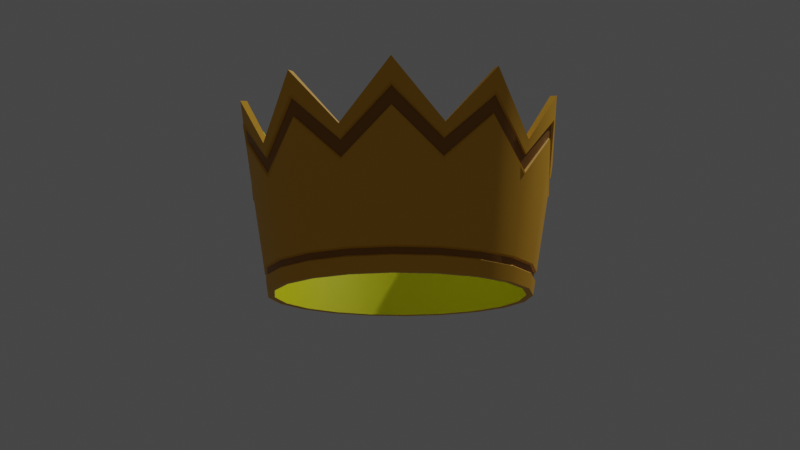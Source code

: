 # Source: fall-guys-crown.blend  (saved by Blender 2.83.20; exported with 4.5.12 LTS)
import bpy
from mathutils import Matrix  # noqa: F401  (used for matrix-valued properties, if any)

bpy.ops.wm.read_factory_settings(use_empty=True)
scene = bpy.context.scene
scene.name = 'Scene'

# ---- collections
col_collection = bpy.data.collections.new('Collection'); scene.collection.children.link(col_collection)

# ---- materials (node trees are filled in below, after node groups)
mat_material_001 = bpy.data.materials.new('Material.001')
mat_material_001.use_transparent_shadow = False
mat_material_002 = bpy.data.materials.new('Material.002')
mat_material_002.use_transparent_shadow = False
mat_material_003 = bpy.data.materials.new('Material.003')
mat_material_003.use_transparent_shadow = False

# ---- node groups
ng_auto_smooth = bpy.data.node_groups.new('Auto Smooth', 'GeometryNodeTree')
_s = ng_auto_smooth.interface.new_socket(name='Geometry', in_out='OUTPUT', socket_type='NodeSocketGeometry')
_s = ng_auto_smooth.interface.new_socket(name='Geometry', in_out='INPUT', socket_type='NodeSocketGeometry')
_s = ng_auto_smooth.interface.new_socket(name='Angle', in_out='INPUT', socket_type='NodeSocketFloat')
_s.subtype = 'ANGLE'
_s.min_value = 0.0
_s.max_value = 3.142
ng_auto_smooth.is_modifier = True
_N = ng_auto_smooth.nodes; _L = ng_auto_smooth.links
n0 = _N.new('NodeGroupOutput'); n0.name = 'Group Output'; n0.location = (480, -100)
n1 = _N.new('NodeGroupInput'); n1.name = 'Group Input'; n1.location = (-420, -300)
n2 = _N.new('NodeGroupInput'); n2.name = 'Group Input.001'; n2.location = (-60, -100)
n3 = _N.new('GeometryNodeSetShadeSmooth'); n3.name = 'Set Shade Smooth'; n3.location = (120, -100)
n3.domain = 'EDGE'
n4 = _N.new('GeometryNodeSetShadeSmooth'); n4.name = 'Set Shade Smooth.001'; n4.location = (300, -100)
n5 = _N.new('GeometryNodeInputMeshEdgeAngle'); n5.name = 'Edge Angle'; n5.location = (-420, -220)
n6 = _N.new('GeometryNodeInputEdgeSmooth'); n6.name = 'Is Edge Smooth'; n6.location = (-60, -160)
n7 = _N.new('GeometryNodeInputShadeSmooth'); n7.name = 'Is Face Smooth'; n7.location = (-240, -340)
n8 = _N.new('FunctionNodeBooleanMath'); n8.name = 'Boolean Math'; n8.location = (-60, -220)
n9 = _N.new('FunctionNodeCompare'); n9.name = 'Compare'; n9.location = (-240, -180)
n9.operation = 'LESS_EQUAL'
_L.new(n5.outputs[0], n9.inputs[0])
_L.new(n4.outputs[0], n0.inputs[0])
_L.new(n1.outputs[1], n9.inputs[1])
_L.new(n9.outputs[0], n8.inputs[0])
_L.new(n7.outputs[0], n8.inputs[1])
_L.new(n2.outputs[0], n3.inputs[0])
_L.new(n6.outputs[0], n3.inputs[1])
_L.new(n3.outputs[0], n4.inputs[0])
_L.new(n8.outputs[0], n3.inputs[2])
n0.is_active_output = True

# ---- material node trees
mat_material_001.use_nodes = True; mat_material_001.node_tree.nodes.clear()
_N = mat_material_001.node_tree.nodes; _L = mat_material_001.node_tree.links
n0 = _N.new('ShaderNodeBsdfPrincipled'); n0.name = 'Principled BSDF'; n0.location = (10, 300)
n0.distribution = 'GGX'
n0.subsurface_method = 'BURLEY'
n0.inputs[0].default_value = (0.8, 0.4018, 0.01173, 1.0)
n0.inputs[3].default_value = 1.45
n0.inputs[27].default_value = (0.0, 0.0, 0.0, 1.0)
n0.inputs[28].default_value = 1.0
n1 = _N.new('ShaderNodeOutputMaterial'); n1.name = 'Material Output'; n1.location = (300, 300)
_L.new(n0.outputs[0], n1.inputs[0])
n1.is_active_output = True
mat_material_002.use_nodes = True; mat_material_002.node_tree.nodes.clear()
_N = mat_material_002.node_tree.nodes; _L = mat_material_002.node_tree.links
n0 = _N.new('ShaderNodeBsdfPrincipled'); n0.name = 'Principled BSDF'; n0.location = (10, 300)
n0.distribution = 'GGX'
n0.subsurface_method = 'BURLEY'
n0.inputs[0].default_value = (0.3343, 0.1348, 0.004782, 1.0)
n0.inputs[3].default_value = 1.45
n0.inputs[27].default_value = (0.0, 0.0, 0.0, 1.0)
n0.inputs[28].default_value = 1.0
n1 = _N.new('ShaderNodeOutputMaterial'); n1.name = 'Material Output'; n1.location = (300, 300)
_L.new(n0.outputs[0], n1.inputs[0])
n1.is_active_output = True
mat_material_003.use_nodes = True; mat_material_003.node_tree.nodes.clear()
_N = mat_material_003.node_tree.nodes; _L = mat_material_003.node_tree.links
n0 = _N.new('ShaderNodeBsdfPrincipled'); n0.name = 'Principled BSDF'; n0.location = (10, 300)
n0.distribution = 'GGX'
n0.subsurface_method = 'BURLEY'
n0.inputs[0].default_value = (0.7798, 0.7874, 0.0, 1.0)
n0.inputs[3].default_value = 1.45
n0.inputs[27].default_value = (0.0, 0.0, 0.0, 1.0)
n0.inputs[28].default_value = 1.0
n1 = _N.new('ShaderNodeOutputMaterial'); n1.name = 'Material Output'; n1.location = (300, 300)
_L.new(n0.outputs[0], n1.inputs[0])
n1.is_active_output = True

# ---- world
world_world = bpy.data.worlds.new('World'); scene.world = world_world
world_world.use_nodes = True; world_world.node_tree.nodes.clear()
_N = world_world.node_tree.nodes; _L = world_world.node_tree.links
n0 = _N.new('ShaderNodeOutputWorld'); n0.name = 'World Output'; n0.location = (300, 300)
n1 = _N.new('ShaderNodeBackground'); n1.name = 'Background'; n1.location = (10, 300)
n1.inputs[0].default_value = (0.05088, 0.05088, 0.05088, 1.0)
_L.new(n1.outputs[0], n0.inputs[0])
n0.is_active_output = True
world_world.color = (0.05088, 0.05088, 0.05088)
world_world.use_sun_shadow = False
world_world.sun_shadow_jitter_overblur = 0.0

# ---- cameras
cam_camera = bpy.data.cameras.new('Camera')
cam_camera.clip_end = 100.0
cam_camera.ortho_scale = 7.314

# ---- lights
light_light = bpy.data.lights.new('Light', 'POINT')
light_light.transmission_factor = 0.0
light_light.energy = 1000.0
light_light.shadow_soft_size = 0.1
light_light.shadow_maximum_resolution = 0.006
light_light.use_absolute_resolution = True

# ---- meshes
me_cylinder = bpy.data.meshes.new('Cylinder')
me_cylinder.from_pydata([(0.0, 1.0, -1.0), (-8.448e-09, 1.25, 1.591), (0.309, 0.9511, -1.0), (0.363, 1.117, 0.8131), (0.5878, 0.809, -1.0), (0.7346, 1.011, 1.591), (0.809, 0.5878, -1.0), (0.9504, 0.6905, 0.8131), (0.9511, 0.309, -1.0), (1.189, 0.3862, 1.591), (1.0, -4.371e-08, -1.0), (1.175, -1.016e-07, 0.8131), (0.9511, -0.309, -1.0), (1.189, -0.3862, 1.591), (0.809, -0.5878, -1.0), (0.9504, -0.6905, 0.8131), (0.5878, -0.809, -1.0), (0.7346, -1.011, 1.591), (0.309, -0.9511, -1.0), (0.363, -1.117, 0.8131), (-3.258e-07, -1.0, -1.0), (-4.157e-07, -1.25, 1.591), (-0.309, -0.9511, -1.0), (-0.363, -1.117, 0.8131), (-0.5878, -0.809, -1.0), (-0.7346, -1.011, 1.591), (-0.809, -0.5878, -1.0), (-0.9504, -0.6905, 0.8131), (-0.9511, -0.309, -1.0), (-1.189, -0.3862, 1.591), (-1.0, 9.656e-07, -1.0), (-1.175, 1.084e-06, 0.8131), (-0.9511, 0.309, -1.0), (-1.189, 0.3862, 1.591), (-0.809, 0.5878, -1.0), (-0.9504, 0.6905, 0.8131), (-0.5878, 0.809, -1.0), (-0.7346, 1.011, 1.591), (-0.309, 0.9511, -1.0), (-0.363, 1.117, 0.8131), (0.0, 0.9502, -0.9952), (-8.448e-09, 1.2, 1.596), (0.2936, 0.9037, -0.9952), (0.3476, 1.07, 0.8179), (0.5585, 0.7688, -0.9952), (0.7053, 0.9708, 1.596), (0.7688, 0.5585, -0.9952), (0.9101, 0.6612, 0.8179), (0.9037, 0.2936, -0.9952), (1.141, 0.3708, 1.596), (0.9502, -4.371e-08, -0.9952), (1.125, -1.016e-07, 0.8179), (0.9037, -0.2936, -0.9952), (1.141, -0.3708, 1.596), (0.7688, -0.5585, -0.9952), (0.9101, -0.6612, 0.8179), (0.5585, -0.7688, -0.9952), (0.7053, -0.9708, 1.596), (0.2936, -0.9037, -0.9952), (0.3476, -1.07, 0.8179), (-3.258e-07, -0.9502, -0.9952), (-4.157e-07, -1.2, 1.596), (-0.2936, -0.9037, -0.9952), (-0.3476, -1.07, 0.8179), (-0.5585, -0.7688, -0.9952), (-0.7053, -0.9708, 1.596), (-0.7688, -0.5585, -0.9952), (-0.9101, -0.6612, 0.8179), (-0.9037, -0.2936, -0.9952), (-1.141, -0.3708, 1.596), (-0.9502, 9.656e-07, -0.9952), (-1.125, 1.084e-06, 0.8179), (-0.9037, 0.2936, -0.9952), (-1.141, 0.3708, 1.596), (-0.7688, 0.5585, -0.9952), (-0.9101, 0.6612, 0.8179), (-0.5585, 0.7688, -0.9952), (-0.7053, 0.9708, 1.596), (-0.2936, 0.9037, -0.9952), (-0.3476, 1.07, 0.8179), (1.539e-06, 1.031, -0.6785), (1.13e-06, 1.018, -0.8157), (0.3145, 0.968, -0.8157), (0.319, 0.9818, -0.6645), (0.5982, 0.8234, -0.8157), (0.6068, 0.8352, -0.6645), (0.8234, 0.5982, -0.8157), (0.8352, 0.6068, -0.6645), (0.968, 0.3145, -0.8157), (0.9818, 0.319, -0.6645), (1.018, -8.813e-07, -0.8157), (1.032, -1.17e-06, -0.6645), (0.968, -0.3145, -0.8157), (0.9818, -0.319, -0.6645), (0.8234, -0.5982, -0.8157), (0.8352, -0.6068, -0.6645), (0.5982, -0.8234, -0.8157), (0.6068, -0.8352, -0.6645), (0.3145, -0.968, -0.8157), (0.319, -0.9818, -0.6645), (-1.142e-06, -1.018, -0.8157), (-1.442e-06, -1.032, -0.6645), (-0.3145, -0.968, -0.8157), (-0.319, -0.9818, -0.6645), (-0.5982, -0.8234, -0.8157), (-0.6068, -0.8352, -0.6645), (-0.8234, -0.5982, -0.8157), (-0.8352, -0.6068, -0.6645), (-0.968, -0.3145, -0.8157), (-0.9818, -0.319, -0.6645), (-1.018, 1.589e-06, -0.8157), (-1.032, 1.808e-06, -0.6645), (-0.968, 0.3145, -0.8157), (-0.9818, 0.319, -0.6645), (-0.8234, 0.5982, -0.8157), (-0.8352, 0.6068, -0.6645), (-0.5982, 0.8234, -0.8157), (-0.6068, 0.8352, -0.6645), (-0.3145, 0.968, -0.8157), (-0.319, 0.9818, -0.6645), (2.326e-07, 1.225, 1.253), (4.158e-07, 1.19, 0.9738), (0.3495, 1.076, 0.3581), (0.3581, 1.102, 0.6494), (0.6996, 0.9629, 0.9738), (0.717, 0.9868, 1.28), (0.9149, 0.6647, 0.3581), (0.9376, 0.6812, 0.6494), (1.132, 0.3678, 0.9738), (1.16, 0.3769, 1.28), (1.131, -4.306e-07, 0.3581), (1.159, -2.2e-07, 0.6494), (1.132, -0.3678, 0.9738), (1.16, -0.3769, 1.28), (0.9149, -0.6647, 0.3581), (0.9376, -0.6812, 0.6494), (0.6996, -0.9629, 0.9738), (0.717, -0.9868, 1.28), (0.3495, -1.076, 0.3581), (0.3581, -1.102, 0.6494), (-6.968e-07, -1.19, 0.9738), (-5.573e-07, -1.22, 1.28), (-0.3495, -1.076, 0.3581), (-0.3581, -1.102, 0.6494), (-0.6996, -0.9629, 0.9738), (-0.717, -0.9868, 1.28), (-0.9149, -0.6647, 0.3581), (-0.9376, -0.6812, 0.6494), (-1.132, -0.3678, 0.9738), (-1.16, -0.3769, 1.28), (-1.131, 1.307e-06, 0.3581), (-1.159, 1.164e-06, 0.6494), (-1.132, 0.3678, 0.9738), (-1.16, 0.3769, 1.28), (-0.9149, 0.6647, 0.3581), (-0.9376, 0.6812, 0.6494), (-0.6996, 0.9629, 0.9738), (-0.717, 0.9868, 1.28), (-0.3495, 1.076, 0.3581), (-0.3581, 1.102, 0.6494), (-0.3186, 0.9806, -0.6785), (1.541e-06, 1.032, -0.6645), (1.131e-06, 1.019, -0.8016), (-0.3149, 0.9692, -0.8016), (-0.606, 0.8341, -0.6785), (-0.599, 0.8245, -0.8016), (-0.8341, 0.606, -0.6785), (-0.8245, 0.599, -0.8016), (-0.9806, 0.3186, -0.6785), (-0.9692, 0.3149, -0.8016), (-1.031, 1.806e-06, -0.6785), (-1.019, 1.591e-06, -0.8016), (-0.9806, -0.3186, -0.6785), (-0.9692, -0.3149, -0.8016), (-0.8341, -0.606, -0.6785), (-0.8245, -0.599, -0.8016), (-0.606, -0.8341, -0.6785), (-0.599, -0.8245, -0.8016), (-0.3186, -0.9806, -0.6785), (-0.3149, -0.9692, -0.8016), (-1.44e-06, -1.031, -0.6785), (-1.143e-06, -1.019, -0.8016), (0.3186, -0.9806, -0.6785), (0.3149, -0.9692, -0.8016), (0.606, -0.8341, -0.6785), (0.599, -0.8245, -0.8016), (0.8341, -0.606, -0.6785), (0.8245, -0.599, -0.8016), (0.9806, -0.3186, -0.6785), (0.9692, -0.3149, -0.8016), (1.031, -1.169e-06, -0.6785), (1.019, -8.822e-07, -0.8016), (0.9806, 0.3186, -0.6785), (0.9692, 0.3149, -0.8016), (0.8341, 0.606, -0.6785), (0.8245, 0.599, -0.8016), (0.606, 0.8341, -0.6785), (0.599, 0.8245, -0.8016), (0.3186, 0.9806, -0.6785), (0.3149, 0.9692, -0.8016), (-0.3554, 1.094, 0.6246), (2.053e-07, 1.22, 1.28), (3.916e-07, 1.186, 1.001), (-0.3522, 1.084, 0.3829), (-0.7197, 0.9906, 1.253), (-0.6968, 0.9591, 1.001), (-0.9304, 0.676, 0.6246), (-0.9222, 0.67, 0.3829), (-1.165, 0.3784, 1.253), (-1.127, 0.3663, 1.001), (-1.15, 1.156e-06, 0.6246), (-1.14, 1.314e-06, 0.3829), (-1.165, -0.3784, 1.253), (-1.127, -0.3663, 1.001), (-0.9304, -0.676, 0.6246), (-0.9222, -0.67, 0.3829), (-0.7197, -0.9906, 1.253), (-0.6968, -0.9591, 1.001), (-0.3554, -1.094, 0.6246), (-0.3522, -1.084, 0.3829), (-5.557e-07, -1.225, 1.253), (-6.968e-07, -1.186, 1.001), (0.3554, -1.094, 0.6246), (0.3522, -1.084, 0.3829), (0.7197, -0.9906, 1.253), (0.6968, -0.9591, 1.001), (0.9304, -0.676, 0.6246), (0.9222, -0.67, 0.3829), (1.165, -0.3784, 1.253), (1.127, -0.3663, 1.001), (1.15, -2.141e-07, 0.6246), (1.14, -4.35e-07, 0.3829), (1.165, 0.3784, 1.253), (1.127, 0.3663, 1.001), (0.9304, 0.676, 0.6246), (0.9222, 0.67, 0.3829), (0.7197, 0.9906, 1.253), (0.6968, 0.9591, 1.001), (0.3554, 1.094, 0.6246), (0.3522, 1.084, 0.3829), (-0.31, 0.954, -0.7805), (-0.3124, 0.9616, -0.6963), (1.506e-06, 1.011, -0.6963), (1.115e-06, 1.003, -0.7805), (-0.5896, 0.8115, -0.7805), (-0.5943, 0.818, -0.6963), (-0.8115, 0.5896, -0.7805), (-0.818, 0.5943, -0.6963), (-0.954, 0.31, -0.7805), (-0.9616, 0.3124, -0.6963), (-1.003, 1.57e-06, -0.7805), (-1.011, 1.773e-06, -0.6963), (-0.954, -0.31, -0.7805), (-0.9616, -0.3124, -0.6963), (-0.8115, -0.5896, -0.7805), (-0.818, -0.5943, -0.6963), (-0.5896, -0.8115, -0.7805), (-0.5943, -0.818, -0.6963), (-0.31, -0.954, -0.7805), (-0.3124, -0.9616, -0.6963), (-1.127e-06, -1.003, -0.7805), (-1.41e-06, -1.011, -0.6963), (0.31, -0.954, -0.7805), (0.3124, -0.9616, -0.6963), (0.5896, -0.8115, -0.7805), (0.5943, -0.818, -0.6963), (0.8115, -0.5896, -0.7805), (0.818, -0.5943, -0.6963), (0.954, -0.31, -0.7805), (0.9616, -0.3124, -0.6963), (1.003, -8.653e-07, -0.7805), (1.011, -1.139e-06, -0.6963), (0.954, 0.31, -0.7805), (0.9616, 0.3124, -0.6963), (0.8115, 0.5896, -0.7805), (0.818, 0.5943, -0.6963), (0.5896, 0.8115, -0.7805), (0.5943, 0.818, -0.6963), (0.31, 0.954, -0.7805), (0.3124, 0.9616, -0.6963), (-0.3472, 1.069, 0.4045), (-0.3518, 1.083, 0.6169), (2.359e-07, 1.204, 1.235), (3.783e-07, 1.176, 1.01), (-0.6911, 0.9512, 1.01), (-0.7079, 0.9744, 1.235), (-0.909, 0.6604, 0.4045), (-0.921, 0.6691, 0.6169), (-1.118, 0.3633, 1.01), (-1.145, 0.3722, 1.235), (-1.124, 1.289e-06, 0.4045), (-1.138, 1.146e-06, 0.6169), (-1.118, -0.3633, 1.01), (-1.145, -0.3722, 1.235), (-0.909, -0.6604, 0.4045), (-0.921, -0.6691, 0.6169), (-0.6911, -0.9512, 1.01), (-0.7079, -0.9744, 1.235), (-0.3472, -1.069, 0.4045), (-0.3518, -1.083, 0.6169), (-6.993e-07, -1.176, 1.01), (-5.517e-07, -1.204, 1.235), (0.3472, -1.069, 0.4045), (0.3518, -1.083, 0.6169), (0.6911, -0.9512, 1.01), (0.7079, -0.9744, 1.235), (0.909, -0.6604, 0.4045), (0.921, -0.6691, 0.6169), (1.118, -0.3633, 1.01), (1.145, -0.3722, 1.235), (1.124, -4.25e-07, 0.4045), (1.138, -2.112e-07, 0.6169), (1.118, 0.3633, 1.01), (1.145, 0.3722, 1.235), (0.909, 0.6604, 0.4045), (0.921, 0.6691, 0.6169), (0.6911, 0.9512, 1.01), (0.7079, 0.9744, 1.235), (0.3472, 1.069, 0.4045), (0.3518, 1.083, 0.6169)], [], [(123, 3, 5, 125), (125, 5, 7, 127), (127, 7, 9, 129), (129, 9, 11, 131), (131, 11, 13, 133), (133, 13, 15, 135), (135, 15, 17, 137), (137, 17, 19, 139), (139, 19, 21, 141), (141, 21, 23, 143), (143, 23, 25, 145), (145, 25, 27, 147), (147, 27, 29, 149), (149, 29, 31, 151), (151, 31, 33, 153), (153, 33, 35, 155), (155, 35, 37, 157), (157, 37, 39, 159), (201, 1, 3, 123), (40, 42, 43, 41), (42, 44, 45, 43), (44, 46, 47, 45), (46, 48, 49, 47), (48, 50, 51, 49), (50, 52, 53, 51), (52, 54, 55, 53), (54, 56, 57, 55), (56, 58, 59, 57), (58, 60, 61, 59), (60, 62, 63, 61), (62, 64, 65, 63), (64, 66, 67, 65), (66, 68, 69, 67), (68, 70, 71, 69), (70, 72, 73, 71), (72, 74, 75, 73), (74, 76, 77, 75), (76, 78, 79, 77), (78, 40, 41, 79), (0, 2, 42, 40), (3, 1, 41, 43), (2, 4, 44, 42), (5, 3, 43, 45), (4, 6, 46, 44), (7, 5, 45, 47), (6, 8, 48, 46), (9, 7, 47, 49), (8, 10, 50, 48), (11, 9, 49, 51), (10, 12, 52, 50), (13, 11, 51, 53), (12, 14, 54, 52), (15, 13, 53, 55), (14, 16, 56, 54), (17, 15, 55, 57), (16, 18, 58, 56), (19, 17, 57, 59), (18, 20, 60, 58), (21, 19, 59, 61), (20, 22, 62, 60), (23, 21, 61, 63), (22, 24, 64, 62), (25, 23, 63, 65), (24, 26, 66, 64), (27, 25, 65, 67), (26, 28, 68, 66), (29, 27, 67, 69), (28, 30, 70, 68), (31, 29, 69, 71), (30, 32, 72, 70), (33, 31, 71, 73), (32, 34, 74, 72), (35, 33, 73, 75), (34, 36, 76, 74), (37, 35, 75, 77), (36, 38, 78, 76), (39, 37, 77, 79), (38, 0, 40, 78), (1, 39, 79, 41), (119, 158, 121, 161), (117, 156, 158, 119), (115, 154, 156, 117), (113, 152, 154, 115), (111, 150, 152, 113), (109, 148, 150, 111), (107, 146, 148, 109), (105, 144, 146, 107), (103, 142, 144, 105), (101, 140, 142, 103), (99, 138, 140, 101), (97, 136, 138, 99), (95, 134, 136, 97), (93, 132, 134, 95), (91, 130, 132, 93), (89, 128, 130, 91), (87, 126, 128, 89), (85, 124, 126, 87), (83, 122, 124, 85), (161, 121, 122, 83), (2, 82, 84, 4), (159, 39, 1, 201), (36, 116, 118, 38), (34, 114, 116, 36), (32, 112, 114, 34), (30, 110, 112, 32), (28, 108, 110, 30), (26, 106, 108, 28), (24, 104, 106, 26), (22, 102, 104, 24), (20, 100, 102, 22), (18, 98, 100, 20), (16, 96, 98, 18), (14, 94, 96, 16), (12, 92, 94, 14), (10, 90, 92, 12), (8, 88, 90, 10), (6, 86, 88, 8), (4, 84, 86, 6), (38, 118, 81, 0), (210, 208, 289, 291), (236, 234, 315, 317), (181, 183, 262, 260), (207, 209, 288, 286), (233, 235, 314, 312), (182, 180, 261, 263), (208, 206, 287, 289), (234, 232, 313, 315), (179, 181, 260, 258), (205, 207, 286, 284), (231, 233, 312, 310), (180, 178, 259, 261), (206, 204, 285, 287), (232, 230, 311, 313), (177, 179, 258, 256), (203, 205, 284, 280), (229, 231, 310, 308), (178, 176, 257, 259), (204, 200, 281, 285), (230, 228, 309, 311), (175, 177, 256, 254), (202, 203, 280, 283), (227, 229, 308, 306), (176, 174, 255, 257), (200, 120, 282, 281), (228, 226, 307, 309), (173, 175, 254, 252), (199, 162, 243, 278), (225, 227, 306, 304), (174, 172, 253, 255), (80, 198, 279, 242), (226, 224, 305, 307), (171, 173, 252, 250), (197, 199, 278, 276), (223, 225, 304, 302), (172, 170, 251, 253), (198, 196, 277, 279), (224, 222, 303, 305), (169, 171, 250, 248), (195, 197, 276, 274), (0, 81, 82, 2), (80, 160, 119, 161), (163, 162, 81, 118), (160, 164, 117, 119), (165, 163, 118, 116), (164, 166, 115, 117), (167, 165, 116, 114), (166, 168, 113, 115), (169, 167, 114, 112), (168, 170, 111, 113), (171, 169, 112, 110), (170, 172, 109, 111), (173, 171, 110, 108), (172, 174, 107, 109), (175, 173, 108, 106), (174, 176, 105, 107), (177, 175, 106, 104), (176, 178, 103, 105), (179, 177, 104, 102), (178, 180, 101, 103), (181, 179, 102, 100), (180, 182, 99, 101), (183, 181, 100, 98), (182, 184, 97, 99), (185, 183, 98, 96), (184, 186, 95, 97), (187, 185, 96, 94), (186, 188, 93, 95), (189, 187, 94, 92), (188, 190, 91, 93), (191, 189, 92, 90), (190, 192, 89, 91), (193, 191, 90, 88), (192, 194, 87, 89), (195, 193, 88, 86), (194, 196, 85, 87), (197, 195, 86, 84), (196, 198, 83, 85), (199, 197, 84, 82), (198, 80, 161, 83), (162, 199, 82, 81), (120, 200, 159, 201), (203, 202, 121, 158), (200, 204, 157, 159), (205, 203, 158, 156), (204, 206, 155, 157), (207, 205, 156, 154), (206, 208, 153, 155), (209, 207, 154, 152), (208, 210, 151, 153), (211, 209, 152, 150), (210, 212, 149, 151), (213, 211, 150, 148), (212, 214, 147, 149), (215, 213, 148, 146), (214, 216, 145, 147), (217, 215, 146, 144), (216, 218, 143, 145), (219, 217, 144, 142), (218, 220, 141, 143), (221, 219, 142, 140), (220, 222, 139, 141), (223, 221, 140, 138), (222, 224, 137, 139), (225, 223, 138, 136), (224, 226, 135, 137), (227, 225, 136, 134), (226, 228, 133, 135), (229, 227, 134, 132), (228, 230, 131, 133), (231, 229, 132, 130), (230, 232, 129, 131), (233, 231, 130, 128), (232, 234, 127, 129), (235, 233, 128, 126), (234, 236, 125, 127), (237, 235, 126, 124), (236, 238, 123, 125), (239, 237, 124, 122), (238, 120, 201, 123), (202, 239, 122, 121), (241, 242, 243, 240), (245, 241, 240, 244), (247, 245, 244, 246), (249, 247, 246, 248), (251, 249, 248, 250), (253, 251, 250, 252), (255, 253, 252, 254), (257, 255, 254, 256), (259, 257, 256, 258), (261, 259, 258, 260), (263, 261, 260, 262), (265, 263, 262, 264), (267, 265, 264, 266), (269, 267, 266, 268), (271, 269, 268, 270), (273, 271, 270, 272), (275, 273, 272, 274), (277, 275, 274, 276), (279, 277, 276, 278), (242, 279, 278, 243), (281, 282, 283, 280), (285, 281, 280, 284), (287, 285, 284, 286), (289, 287, 286, 288), (291, 289, 288, 290), (293, 291, 290, 292), (295, 293, 292, 294), (297, 295, 294, 296), (299, 297, 296, 298), (301, 299, 298, 300), (303, 301, 300, 302), (305, 303, 302, 304), (307, 305, 304, 306), (309, 307, 306, 308), (311, 309, 308, 310), (313, 311, 310, 312), (315, 313, 312, 314), (317, 315, 314, 316), (319, 317, 316, 318), (282, 319, 318, 283), (184, 182, 263, 265), (235, 237, 316, 314), (209, 211, 290, 288), (183, 185, 264, 262), (238, 236, 317, 319), (212, 210, 291, 293), (186, 184, 265, 267), (237, 239, 318, 316), (211, 213, 292, 290), (185, 187, 266, 264), (120, 238, 319, 282), (214, 212, 293, 295), (188, 186, 267, 269), (160, 80, 242, 241), (239, 202, 283, 318), (213, 215, 294, 292), (187, 189, 268, 266), (162, 163, 240, 243), (216, 214, 295, 297), (190, 188, 269, 271), (164, 160, 241, 245), (215, 217, 296, 294), (189, 191, 270, 268), (163, 165, 244, 240), (218, 216, 297, 299), (192, 190, 271, 273), (166, 164, 245, 247), (217, 219, 298, 296), (191, 193, 272, 270), (165, 167, 246, 244), (220, 218, 299, 301), (194, 192, 273, 275), (168, 166, 247, 249), (219, 221, 300, 298), (193, 195, 274, 272), (167, 169, 248, 246), (222, 220, 301, 303), (196, 194, 275, 277), (170, 168, 249, 251), (221, 223, 302, 300)])
me_cylinder.polygons.foreach_set('use_smooth', [True] * 320)
me_cylinder.polygons.foreach_set('material_index', [0, 0, 0, 0, 0, 0, 0, 0, 0, 0, 0, 0, 0, 0, 0, 0, 0, 0, 0, 2, 2, 2, 2, 2, 2, 2, 2, 2, 2, 2, 2, 2, 2, 2, 2, 2, 2, 2, 2, 0, 0, 0, 0, 0, 0, 0, 0, 0, 0, 0, 0, 0, 0, 0, 0, 0, 0, 0, 0, 0, 0, 0, 0, 0, 0, 0, 0, 0, 0, 0, 0, 0, 0, 0, 0, 0, 0, 0, 0, 0, 0, 0, 0, 0, 0, 0, 0, 0, 0, 0, 0, 0, 0, 0, 0, 0, 0, 0, 0, 0, 0, 0, 0, 0, 0, 0, 0, 0, 0, 0, 0, 0, 0, 0, 0, 0, 0, 0, 0, 0, 0, 0, 0, 0, 0, 0, 0, 0, 0, 0, 0, 0, 0, 0, 0, 0, 0, 0, 0, 0, 0, 0, 0, 0, 0, 0, 0, 0, 0, 0, 0, 0, 0, 0, 0, 0, 0, 0, 0, 0, 0, 0, 0, 0, 0, 0, 0, 0, 0, 0, 0, 0, 0, 0, 0, 0, 0, 0, 0, 0, 0, 0, 0, 0, 0, 0, 0, 0, 0, 0, 0, 0, 0, 0, 0, 0, 0, 0, 0, 0, 0, 0, 0, 0, 0, 0, 0, 0, 0, 0, 0, 0, 0, 0, 0, 0, 0, 0, 0, 0, 0, 0, 0, 0, 0, 0, 0, 0, 0, 0, 0, 0, 0, 0, 0, 0, 0, 0, 0, 0, 1, 1, 1, 1, 1, 1, 1, 1, 1, 1, 1, 1, 1, 1, 1, 1, 1, 1, 1, 1, 1, 1, 1, 1, 1, 1, 1, 1, 1, 1, 1, 1, 1, 1, 1, 1, 1, 1, 1, 1, 0, 0, 0, 0, 0, 0, 0, 0, 0, 0, 0, 0, 0, 0, 0, 0, 0, 0, 0, 0, 0, 0, 0, 0, 0, 0, 0, 0, 0, 0, 0, 0, 0, 0, 0, 0, 0, 0, 0, 0])
_uv = me_cylinder.uv_layers.new(name='UVMap')
_uv.uv.foreach_set('vector', [0.95, 0.8173, 0.95, 0.8498, 0.9, 1.0, 0.9, 0.9411, 0.9, 0.9411, 0.9, 1.0, 0.85, 0.8498, 0.85, 0.8173, 0.85, 0.8173, 0.85, 0.8498, 0.8, 1.0, 0.8, 0.9411, 0.8, 0.9411, 0.8, 1.0, 0.75, 0.8498, 0.75, 0.8173, 0.75, 0.8173, 0.75, 0.8498, 0.7, 1.0, 0.7, 0.9411, 0.7, 0.9411, 0.7, 1.0, 0.65, 0.8498, 0.65, 0.8173, 0.65, 0.8173, 0.65, 0.8498, 0.6, 1.0, 0.6, 0.9411, 0.6, 0.9411, 0.6, 1.0, 0.55, 0.8498, 0.55, 0.8173, 0.55, 0.8173, 0.55, 0.8498, 0.5, 1.0, 0.5, 0.9411, 0.5, 0.9411, 0.5, 1.0, 0.45, 0.8498, 0.45, 0.8173, 0.45, 0.8173, 0.45, 0.8498, 0.4, 1.0, 0.4, 0.9411, 0.4, 0.9411, 0.4, 1.0, 0.35, 0.8498, 0.35, 0.8173, 0.35, 0.8173, 0.35, 0.8498, 0.3, 1.0, 0.3, 0.9411, 0.3, 0.9411, 0.3, 1.0, 0.25, 0.8498, 0.25, 0.8173, 0.25, 0.8173, 0.25, 0.8498, 0.2, 1.0, 0.2, 0.9411, 0.2, 0.9411, 0.2, 1.0, 0.15, 0.8498, 0.15, 0.8173, 0.15, 0.8173, 0.15, 0.8498, 0.1, 1.0, 0.1, 0.9411, 0.1, 0.9411, 0.1, 1.0, 0.05, 0.8498, 0.05, 0.8173, 1.0, 0.9411, 1.0, 1.0, 0.95, 0.8498, 0.95, 0.8173, 1.0, 0.5, 0.95, 0.5, 0.95, 0.8498, 1.0, 1.0, 0.95, 0.5, 0.9, 0.5, 0.9, 1.0, 0.95, 0.8498, 0.9, 0.5, 0.85, 0.5, 0.85, 0.8498, 0.9, 1.0, 0.85, 0.5, 0.8, 0.5, 0.8, 1.0, 0.85, 0.8498, 0.8, 0.5, 0.75, 0.5, 0.75, 0.8498, 0.8, 1.0, 0.75, 0.5, 0.7, 0.5, 0.7, 1.0, 0.75, 0.8498, 0.7, 0.5, 0.65, 0.5, 0.65, 0.8498, 0.7, 1.0, 0.65, 0.5, 0.6, 0.5, 0.6, 1.0, 0.65, 0.8498, 0.6, 0.5, 0.55, 0.5, 0.55, 0.8498, 0.6, 1.0, 0.55, 0.5, 0.5, 0.5, 0.5, 1.0, 0.55, 0.8498, 0.5, 0.5, 0.45, 0.5, 0.45, 0.8498, 0.5, 1.0, 0.45, 0.5, 0.4, 0.5, 0.4, 1.0, 0.45, 0.8498, 0.4, 0.5, 0.35, 0.5, 0.35, 0.8498, 0.4, 1.0, 0.35, 0.5, 0.3, 0.5, 0.3, 1.0, 0.35, 0.8498, 0.3, 0.5, 0.25, 0.5, 0.25, 0.8498, 0.3, 1.0, 0.25, 0.5, 0.2, 0.5, 0.2, 1.0, 0.25, 0.8498, 0.2, 0.5, 0.15, 0.5, 0.15, 0.8498, 0.2, 1.0, 0.15, 0.5, 0.1, 0.5, 0.1, 1.0, 0.15, 0.8498, 0.1, 0.5, 0.05, 0.5, 0.05, 0.8498, 0.1, 1.0, 0.05, 0.5, -1.565e-07, 0.5, -1.565e-07, 1.0, 0.05, 0.8498, 1.0, 0.5, 0.95, 0.5, 0.95, 0.5, 1.0, 0.5, 0.95, 0.8498, 1.0, 1.0, 1.0, 1.0, 0.95, 0.8498, 0.95, 0.5, 0.9, 0.5, 0.9, 0.5, 0.95, 0.5, 0.9, 1.0, 0.95, 0.8498, 0.95, 0.8498, 0.9, 1.0, 0.9, 0.5, 0.85, 0.5, 0.85, 0.5, 0.9, 0.5, 0.85, 0.8498, 0.9, 1.0, 0.9, 1.0, 0.85, 0.8498, 0.85, 0.5, 0.8, 0.5, 0.8, 0.5, 0.85, 0.5, 0.8, 1.0, 0.85, 0.8498, 0.85, 0.8498, 0.8, 1.0, 0.8, 0.5, 0.75, 0.5, 0.75, 0.5, 0.8, 0.5, 0.75, 0.8498, 0.8, 1.0, 0.8, 1.0, 0.75, 0.8498, 0.75, 0.5, 0.7, 0.5, 0.7, 0.5, 0.75, 0.5, 0.7, 1.0, 0.75, 0.8498, 0.75, 0.8498, 0.7, 1.0, 0.7, 0.5, 0.65, 0.5, 0.65, 0.5, 0.7, 0.5, 0.65, 0.8498, 0.7, 1.0, 0.7, 1.0, 0.65, 0.8498, 0.65, 0.5, 0.6, 0.5, 0.6, 0.5, 0.65, 0.5, 0.6, 1.0, 0.65, 0.8498, 0.65, 0.8498, 0.6, 1.0, 0.6, 0.5, 0.55, 0.5, 0.55, 0.5, 0.6, 0.5, 0.55, 0.8498, 0.6, 1.0, 0.6, 1.0, 0.55, 0.8498, 0.55, 0.5, 0.5, 0.5, 0.5, 0.5, 0.55, 0.5, 0.5, 1.0, 0.55, 0.8498, 0.55, 0.8498, 0.5, 1.0, 0.5, 0.5, 0.45, 0.5, 0.45, 0.5, 0.5, 0.5, 0.45, 0.8498, 0.5, 1.0, 0.5, 1.0, 0.45, 0.8498, 0.45, 0.5, 0.4, 0.5, 0.4, 0.5, 0.45, 0.5, 0.4, 1.0, 0.45, 0.8498, 0.45, 0.8498, 0.4, 1.0, 0.4, 0.5, 0.35, 0.5, 0.35, 0.5, 0.4, 0.5, 0.35, 0.8498, 0.4, 1.0, 0.4, 1.0, 0.35, 0.8498, 0.35, 0.5, 0.3, 0.5, 0.3, 0.5, 0.35, 0.5, 0.3, 1.0, 0.35, 0.8498, 0.35, 0.8498, 0.3, 1.0, 0.3, 0.5, 0.25, 0.5, 0.25, 0.5, 0.3, 0.5, 0.25, 0.8498, 0.3, 1.0, 0.3, 1.0, 0.25, 0.8498, 0.25, 0.5, 0.2, 0.5, 0.2, 0.5, 0.25, 0.5, 0.2, 1.0, 0.25, 0.8498, 0.25, 0.8498, 0.2, 1.0, 0.2, 0.5, 0.15, 0.5, 0.15, 0.5, 0.2, 0.5, 0.15, 0.8498, 0.2, 1.0, 0.2, 1.0, 0.15, 0.8498, 0.15, 0.5, 0.1, 0.5, 0.1, 0.5, 0.15, 0.5, 0.1, 1.0, 0.15, 0.8498, 0.15, 0.8498, 0.1, 1.0, 0.1, 0.5, 0.05, 0.5, 0.05, 0.5, 0.1, 0.5, 0.05, 0.8498, 0.1, 1.0, 0.1, 1.0, 0.05, 0.8498, 0.05, 0.5, -1.565e-07, 0.5, -1.565e-07, 0.5, 0.05, 0.5, -1.565e-07, 1.0, 0.05, 0.8498, 0.05, 0.8498, -1.565e-07, 1.0, 0.05, 0.5563, 0.05, 0.7594, -1.565e-07, 0.8832, -1.565e-07, 0.5733, 0.1, 0.5733, 0.1, 0.8832, 0.05, 0.7594, 0.05, 0.5563, 0.15, 0.5563, 0.15, 0.7594, 0.1, 0.8832, 0.1, 0.5733, 0.2, 0.5733, 0.2, 0.8832, 0.15, 0.7594, 0.15, 0.5563, 0.25, 0.5563, 0.25, 0.7594, 0.2, 0.8832, 0.2, 0.5733, 0.3, 0.5733, 0.3, 0.8832, 0.25, 0.7594, 0.25, 0.5563, 0.35, 0.5563, 0.35, 0.7594, 0.3, 0.8832, 0.3, 0.5733, 0.4, 0.5733, 0.4, 0.8832, 0.35, 0.7594, 0.35, 0.5563, 0.45, 0.5563, 0.45, 0.7594, 0.4, 0.8832, 0.4, 0.5733, 0.5, 0.5733, 0.5, 0.8832, 0.45, 0.7594, 0.45, 0.5563, 0.55, 0.5563, 0.55, 0.7594, 0.5, 0.8832, 0.5, 0.5733, 0.6, 0.5733, 0.6, 0.8832, 0.55, 0.7594, 0.55, 0.5563, 0.65, 0.5563, 0.65, 0.7594, 0.6, 0.8832, 0.6, 0.5733, 0.7, 0.5733, 0.7, 0.8832, 0.65, 0.7594, 0.65, 0.5563, 0.75, 0.5563, 0.75, 0.7594, 0.7, 0.8832, 0.7, 0.5733, 0.8, 0.5733, 0.8, 0.8832, 0.75, 0.7594, 0.75, 0.5563, 0.85, 0.5563, 0.85, 0.7594, 0.8, 0.8832, 0.8, 0.5733, 0.9, 0.5733, 0.9, 0.8832, 0.85, 0.7594, 0.85, 0.5563, 0.95, 0.5563, 0.95, 0.7594, 0.9, 0.8832, 0.9, 0.5733, 1.0, 0.5733, 1.0, 0.8832, 0.95, 0.7594, 0.95, 0.5563, 0.95, 0.5, 0.95, 0.5293, 0.9, 0.5418, 0.9, 0.5, 0.05, 0.8173, 0.05, 0.8498, -1.565e-07, 1.0, -1.565e-07, 0.9411, 0.1, 0.5, 0.1, 0.5418, 0.05, 0.5293, 0.05, 0.5, 0.15, 0.5, 0.15, 0.5293, 0.1, 0.5418, 0.1, 0.5, 0.2, 0.5, 0.2, 0.5418, 0.15, 0.5293, 0.15, 0.5, 0.25, 0.5, 0.25, 0.5293, 0.2, 0.5418, 0.2, 0.5, 0.3, 0.5, 0.3, 0.5418, 0.25, 0.5293, 0.25, 0.5, 0.35, 0.5, 0.35, 0.5293, 0.3, 0.5418, 0.3, 0.5, 0.4, 0.5, 0.4, 0.5418, 0.35, 0.5293, 0.35, 0.5, 0.45, 0.5, 0.45, 0.5293, 0.4, 0.5418, 0.4, 0.5, 0.5, 0.5, 0.5, 0.5418, 0.45, 0.5293, 0.45, 0.5, 0.55, 0.5, 0.55, 0.5293, 0.5, 0.5418, 0.5, 0.5, 0.6, 0.5, 0.6, 0.5418, 0.55, 0.5293, 0.55, 0.5, 0.65, 0.5, 0.65, 0.5293, 0.6, 0.5418, 0.6, 0.5, 0.7, 0.5, 0.7, 0.5418, 0.65, 0.5293, 0.65, 0.5, 0.75, 0.5, 0.75, 0.5293, 0.7, 0.5418, 0.7, 0.5, 0.8, 0.5, 0.8, 0.5418, 0.75, 0.5293, 0.75, 0.5, 0.85, 0.5, 0.85, 0.5293, 0.8, 0.5418, 0.8, 0.5, 0.9, 0.5, 0.9, 0.5418, 0.85, 0.5293, 0.85, 0.5, 0.05, 0.5, 0.05, 0.5293, -1.565e-07, 0.5418, -1.565e-07, 0.5, 0.2501, 0.8122, 0.1998, 0.9361, 0.1998, 0.9361, 0.2501, 0.8122, 0.8998, 0.9361, 0.8501, 0.8122, 0.8501, 0.8122, 0.8998, 0.9361, 0.5, 0.5448, 0.55, 0.5318, 0.55, 0.5318, 0.5, 0.5448, 0.1499, 0.7645, 0.2002, 0.8882, 0.2002, 0.8882, 0.1499, 0.7645, 0.8002, 0.8882, 0.8499, 0.7645, 0.8499, 0.7645, 0.8002, 0.8882, 0.55, 0.5538, 0.5, 0.5704, 0.5, 0.5704, 0.55, 0.5538, 0.1998, 0.9361, 0.1501, 0.8122, 0.1501, 0.8122, 0.1998, 0.9361, 0.8501, 0.8122, 0.7998, 0.9361, 0.7998, 0.9361, 0.8501, 0.8122, 0.45, 0.5318, 0.5, 0.5448, 0.5, 0.5448, 0.45, 0.5318, 0.1002, 0.8882, 0.1499, 0.7645, 0.1499, 0.7645, 0.1002, 0.8882, 0.7499, 0.7645, 0.8002, 0.8882, 0.8002, 0.8882, 0.7499, 0.7645, 0.5, 0.5704, 0.45, 0.5538, 0.45, 0.5538, 0.5, 0.5704, 0.1501, 0.8122, 0.09984, 0.9361, 0.09984, 0.9361, 0.1501, 0.8122, 0.7998, 0.9361, 0.7501, 0.8122, 0.7501, 0.8122, 0.7998, 0.9361, 0.4, 0.5448, 0.45, 0.5318, 0.45, 0.5318, 0.4, 0.5448, 0.04986, 0.7645, 0.1002, 0.8882, 0.1002, 0.8882, 0.04986, 0.7645, 0.7002, 0.8882, 0.7499, 0.7645, 0.7499, 0.7645, 0.7002, 0.8882, 0.45, 0.5538, 0.4, 0.5704, 0.4, 0.5704, 0.45, 0.5538, 0.09984, 0.9361, 0.05014, 0.8122, 0.05014, 0.8122, 0.09984, 0.9361, 0.7501, 0.8122, 0.6998, 0.9361, 0.6998, 0.9361, 0.7501, 0.8122, 0.35, 0.5318, 0.4, 0.5448, 0.4, 0.5448, 0.35, 0.5318, 0.0001573, 0.8882, 0.04986, 0.7645, 0.04986, 0.7645, 0.0001573, 0.8882, 0.6499, 0.7645, 0.7002, 0.8882, 0.7002, 0.8882, 0.6499, 0.7645, 0.4, 0.5704, 0.35, 0.5538, 0.35, 0.5538, 0.4, 0.5704, 0.05014, 0.8122, -0.0001574, 0.9361, -0.0001574, 0.9361, 0.05014, 0.8122, 0.6998, 0.9361, 0.6501, 0.8122, 0.6501, 0.8122, 0.6998, 0.9361, 0.3, 0.5448, 0.35, 0.5318, 0.35, 0.5318, 0.3, 0.5448, 0.95, 0.5318, 1.0, 0.5448, 1.0, 0.5448, 0.95, 0.5318, 0.6002, 0.8882, 0.6499, 0.7645, 0.6499, 0.7645, 0.6002, 0.8882, 0.35, 0.5538, 0.3, 0.5704, 0.3, 0.5704, 0.35, 0.5538, 1.0, 0.5704, 0.95, 0.5538, 0.95, 0.5538, 1.0, 0.5704, 0.6501, 0.8122, 0.5998, 0.9361, 0.5998, 0.9361, 0.6501, 0.8122, 0.25, 0.5318, 0.3, 0.5448, 0.3, 0.5448, 0.25, 0.5318, 0.9, 0.5448, 0.95, 0.5318, 0.95, 0.5318, 0.9, 0.5448, 0.5499, 0.7645, 0.6002, 0.8882, 0.6002, 0.8882, 0.5499, 0.7645, 0.3, 0.5704, 0.25, 0.5538, 0.25, 0.5538, 0.3, 0.5704, 0.95, 0.5538, 0.9, 0.5704, 0.9, 0.5704, 0.95, 0.5538, 0.5998, 0.9361, 0.5501, 0.8122, 0.5501, 0.8122, 0.5998, 0.9361, 0.2, 0.5448, 0.25, 0.5318, 0.25, 0.5318, 0.2, 0.5448, 0.85, 0.5318, 0.9, 0.5448, 0.9, 0.5448, 0.85, 0.5318, 1.0, 0.5, 1.0, 0.5418, 0.95, 0.5293, 0.95, 0.5, -9.628e-07, 0.5704, 0.05, 0.5538, 0.05, 0.5563, -1.565e-07, 0.5733, 0.05, 0.5318, 6.519e-07, 0.5448, -1.565e-07, 0.5418, 0.05, 0.5293, 0.05, 0.5538, 0.1, 0.5704, 0.1, 0.5733, 0.05, 0.5563, 0.1, 0.5448, 0.05, 0.5318, 0.05, 0.5293, 0.1, 0.5418, 0.1, 0.5704, 0.15, 0.5538, 0.15, 0.5563, 0.1, 0.5733, 0.15, 0.5318, 0.1, 0.5448, 0.1, 0.5418, 0.15, 0.5293, 0.15, 0.5538, 0.2, 0.5704, 0.2, 0.5733, 0.15, 0.5563, 0.2, 0.5448, 0.15, 0.5318, 0.15, 0.5293, 0.2, 0.5418, 0.2, 0.5704, 0.25, 0.5538, 0.25, 0.5563, 0.2, 0.5733, 0.25, 0.5318, 0.2, 0.5448, 0.2, 0.5418, 0.25, 0.5293, 0.25, 0.5538, 0.3, 0.5704, 0.3, 0.5733, 0.25, 0.5563, 0.3, 0.5448, 0.25, 0.5318, 0.25, 0.5293, 0.3, 0.5418, 0.3, 0.5704, 0.35, 0.5538, 0.35, 0.5563, 0.3, 0.5733, 0.35, 0.5318, 0.3, 0.5448, 0.3, 0.5418, 0.35, 0.5293, 0.35, 0.5538, 0.4, 0.5704, 0.4, 0.5733, 0.35, 0.5563, 0.4, 0.5448, 0.35, 0.5318, 0.35, 0.5293, 0.4, 0.5418, 0.4, 0.5704, 0.45, 0.5538, 0.45, 0.5563, 0.4, 0.5733, 0.45, 0.5318, 0.4, 0.5448, 0.4, 0.5418, 0.45, 0.5293, 0.45, 0.5538, 0.5, 0.5704, 0.5, 0.5733, 0.45, 0.5563, 0.5, 0.5448, 0.45, 0.5318, 0.45, 0.5293, 0.5, 0.5418, 0.5, 0.5704, 0.55, 0.5538, 0.55, 0.5563, 0.5, 0.5733, 0.55, 0.5318, 0.5, 0.5448, 0.5, 0.5418, 0.55, 0.5293, 0.55, 0.5538, 0.6, 0.5704, 0.6, 0.5733, 0.55, 0.5563, 0.6, 0.5448, 0.55, 0.5318, 0.55, 0.5293, 0.6, 0.5418, 0.6, 0.5704, 0.65, 0.5538, 0.65, 0.5563, 0.6, 0.5733, 0.65, 0.5318, 0.6, 0.5448, 0.6, 0.5418, 0.65, 0.5293, 0.65, 0.5538, 0.7, 0.5704, 0.7, 0.5733, 0.65, 0.5563, 0.7, 0.5448, 0.65, 0.5318, 0.65, 0.5293, 0.7, 0.5418, 0.7, 0.5704, 0.75, 0.5538, 0.75, 0.5563, 0.7, 0.5733, 0.75, 0.5318, 0.7, 0.5448, 0.7, 0.5418, 0.75, 0.5293, 0.75, 0.5538, 0.8, 0.5704, 0.8, 0.5733, 0.75, 0.5563, 0.8, 0.5448, 0.75, 0.5318, 0.75, 0.5293, 0.8, 0.5418, 0.8, 0.5704, 0.85, 0.5538, 0.85, 0.5563, 0.8, 0.5733, 0.85, 0.5318, 0.8, 0.5448, 0.8, 0.5418, 0.85, 0.5293, 0.85, 0.5538, 0.9, 0.5704, 0.9, 0.5733, 0.85, 0.5563, 0.9, 0.5448, 0.85, 0.5318, 0.85, 0.5293, 0.9, 0.5418, 0.9, 0.5704, 0.95, 0.5538, 0.95, 0.5563, 0.9, 0.5733, 0.95, 0.5318, 0.9, 0.5448, 0.9, 0.5418, 0.95, 0.5293, 0.95, 0.5538, 1.0, 0.5704, 1.0, 0.5733, 0.95, 0.5563, 1.0, 0.5448, 0.95, 0.5318, 0.95, 0.5293, 1.0, 0.5418, -0.0001574, 0.9361, 0.05014, 0.8122, 0.05, 0.8173, -1.565e-07, 0.9411, 0.04986, 0.7645, 0.0001573, 0.8882, -1.565e-07, 0.8832, 0.05, 0.7594, 0.05014, 0.8122, 0.09984, 0.9361, 0.1, 0.9411, 0.05, 0.8173, 0.1002, 0.8882, 0.04986, 0.7645, 0.05, 0.7594, 0.1, 0.8832, 0.09984, 0.9361, 0.1501, 0.8122, 0.15, 0.8173, 0.1, 0.9411, 0.1499, 0.7645, 0.1002, 0.8882, 0.1, 0.8832, 0.15, 0.7594, 0.1501, 0.8122, 0.1998, 0.9361, 0.2, 0.9411, 0.15, 0.8173, 0.2002, 0.8882, 0.1499, 0.7645, 0.15, 0.7594, 0.2, 0.8832, 0.1998, 0.9361, 0.2501, 0.8122, 0.25, 0.8173, 0.2, 0.9411, 0.2499, 0.7645, 0.2002, 0.8882, 0.2, 0.8832, 0.25, 0.7594, 0.2501, 0.8122, 0.2998, 0.9361, 0.3, 0.9411, 0.25, 0.8173, 0.3002, 0.8882, 0.2499, 0.7645, 0.25, 0.7594, 0.3, 0.8832, 0.2998, 0.9361, 0.3501, 0.8122, 0.35, 0.8173, 0.3, 0.9411, 0.3499, 0.7645, 0.3002, 0.8882, 0.3, 0.8832, 0.35, 0.7594, 0.3501, 0.8122, 0.3998, 0.9361, 0.4, 0.9411, 0.35, 0.8173, 0.4002, 0.8882, 0.3499, 0.7645, 0.35, 0.7594, 0.4, 0.8832, 0.3998, 0.9361, 0.4501, 0.8122, 0.45, 0.8173, 0.4, 0.9411, 0.4499, 0.7645, 0.4002, 0.8882, 0.4, 0.8832, 0.45, 0.7594, 0.4501, 0.8122, 0.4998, 0.9361, 0.5, 0.9411, 0.45, 0.8173, 0.5002, 0.8882, 0.4499, 0.7645, 0.45, 0.7594, 0.5, 0.8832, 0.4998, 0.9361, 0.5501, 0.8122, 0.55, 0.8173, 0.5, 0.9411, 0.5499, 0.7645, 0.5002, 0.8882, 0.5, 0.8832, 0.55, 0.7594, 0.5501, 0.8122, 0.5998, 0.9361, 0.6, 0.9411, 0.55, 0.8173, 0.6002, 0.8882, 0.5499, 0.7645, 0.55, 0.7594, 0.6, 0.8832, 0.5998, 0.9361, 0.6501, 0.8122, 0.65, 0.8173, 0.6, 0.9411, 0.6499, 0.7645, 0.6002, 0.8882, 0.6, 0.8832, 0.65, 0.7594, 0.6501, 0.8122, 0.6998, 0.9361, 0.7, 0.9411, 0.65, 0.8173, 0.7002, 0.8882, 0.6499, 0.7645, 0.65, 0.7594, 0.7, 0.8832, 0.6998, 0.9361, 0.7501, 0.8122, 0.75, 0.8173, 0.7, 0.9411, 0.7499, 0.7645, 0.7002, 0.8882, 0.7, 0.8832, 0.75, 0.7594, 0.7501, 0.8122, 0.7998, 0.9361, 0.8, 0.9411, 0.75, 0.8173, 0.8002, 0.8882, 0.7499, 0.7645, 0.75, 0.7594, 0.8, 0.8832, 0.7998, 0.9361, 0.8501, 0.8122, 0.85, 0.8173, 0.8, 0.9411, 0.8499, 0.7645, 0.8002, 0.8882, 0.8, 0.8832, 0.85, 0.7594, 0.8501, 0.8122, 0.8998, 0.9361, 0.9, 0.9411, 0.85, 0.8173, 0.9002, 0.8882, 0.8499, 0.7645, 0.85, 0.7594, 0.9, 0.8832, 0.8998, 0.9361, 0.9501, 0.8122, 0.95, 0.8173, 0.9, 0.9411, 0.9499, 0.7645, 0.9002, 0.8882, 0.9, 0.8832, 0.95, 0.7594, 0.9501, 0.8122, 1.0, 0.9361, 1.0, 0.9411, 0.95, 0.8173, 0.9998, 0.8882, 0.9499, 0.7645, 0.95, 0.7594, 1.0, 0.8832, 0.05, 0.5538, -9.628e-07, 0.5704, 6.519e-07, 0.5448, 0.05, 0.5318, 0.1, 0.5704, 0.05, 0.5538, 0.05, 0.5318, 0.1, 0.5448, 0.15, 0.5538, 0.1, 0.5704, 0.1, 0.5448, 0.15, 0.5318, 0.2, 0.5704, 0.15, 0.5538, 0.15, 0.5318, 0.2, 0.5448, 0.25, 0.5538, 0.2, 0.5704, 0.2, 0.5448, 0.25, 0.5318, 0.3, 0.5704, 0.25, 0.5538, 0.25, 0.5318, 0.3, 0.5448, 0.35, 0.5538, 0.3, 0.5704, 0.3, 0.5448, 0.35, 0.5318, 0.4, 0.5704, 0.35, 0.5538, 0.35, 0.5318, 0.4, 0.5448, 0.45, 0.5538, 0.4, 0.5704, 0.4, 0.5448, 0.45, 0.5318, 0.5, 0.5704, 0.45, 0.5538, 0.45, 0.5318, 0.5, 0.5448, 0.55, 0.5538, 0.5, 0.5704, 0.5, 0.5448, 0.55, 0.5318, 0.6, 0.5704, 0.55, 0.5538, 0.55, 0.5318, 0.6, 0.5448, 0.65, 0.5538, 0.6, 0.5704, 0.6, 0.5448, 0.65, 0.5318, 0.7, 0.5704, 0.65, 0.5538, 0.65, 0.5318, 0.7, 0.5448, 0.75, 0.5538, 0.7, 0.5704, 0.7, 0.5448, 0.75, 0.5318, 0.8, 0.5704, 0.75, 0.5538, 0.75, 0.5318, 0.8, 0.5448, 0.85, 0.5538, 0.8, 0.5704, 0.8, 0.5448, 0.85, 0.5318, 0.9, 0.5704, 0.85, 0.5538, 0.85, 0.5318, 0.9, 0.5448, 0.95, 0.5538, 0.9, 0.5704, 0.9, 0.5448, 0.95, 0.5318, 1.0, 0.5704, 0.95, 0.5538, 0.95, 0.5318, 1.0, 0.5448, 0.05014, 0.8122, -0.0001574, 0.9361, 0.0001573, 0.8882, 0.04986, 0.7645, 0.09984, 0.9361, 0.05014, 0.8122, 0.04986, 0.7645, 0.1002, 0.8882, 0.1501, 0.8122, 0.09984, 0.9361, 0.1002, 0.8882, 0.1499, 0.7645, 0.1998, 0.9361, 0.1501, 0.8122, 0.1499, 0.7645, 0.2002, 0.8882, 0.2501, 0.8122, 0.1998, 0.9361, 0.2002, 0.8882, 0.2499, 0.7645, 0.2998, 0.9361, 0.2501, 0.8122, 0.2499, 0.7645, 0.3002, 0.8882, 0.3501, 0.8122, 0.2998, 0.9361, 0.3002, 0.8882, 0.3499, 0.7645, 0.3998, 0.9361, 0.3501, 0.8122, 0.3499, 0.7645, 0.4002, 0.8882, 0.4501, 0.8122, 0.3998, 0.9361, 0.4002, 0.8882, 0.4499, 0.7645, 0.4998, 0.9361, 0.4501, 0.8122, 0.4499, 0.7645, 0.5002, 0.8882, 0.5501, 0.8122, 0.4998, 0.9361, 0.5002, 0.8882, 0.5499, 0.7645, 0.5998, 0.9361, 0.5501, 0.8122, 0.5499, 0.7645, 0.6002, 0.8882, 0.6501, 0.8122, 0.5998, 0.9361, 0.6002, 0.8882, 0.6499, 0.7645, 0.6998, 0.9361, 0.6501, 0.8122, 0.6499, 0.7645, 0.7002, 0.8882, 0.7501, 0.8122, 0.6998, 0.9361, 0.7002, 0.8882, 0.7499, 0.7645, 0.7998, 0.9361, 0.7501, 0.8122, 0.7499, 0.7645, 0.8002, 0.8882, 0.8501, 0.8122, 0.7998, 0.9361, 0.8002, 0.8882, 0.8499, 0.7645, 0.8998, 0.9361, 0.8501, 0.8122, 0.8499, 0.7645, 0.9002, 0.8882, 0.9501, 0.8122, 0.8998, 0.9361, 0.9002, 0.8882, 0.9499, 0.7645, 1.0, 0.9361, 0.9501, 0.8122, 0.9499, 0.7645, 0.9998, 0.8882, 0.6, 0.5704, 0.55, 0.5538, 0.55, 0.5538, 0.6, 0.5704, 0.8499, 0.7645, 0.9002, 0.8882, 0.9002, 0.8882, 0.8499, 0.7645, 0.2002, 0.8882, 0.2499, 0.7645, 0.2499, 0.7645, 0.2002, 0.8882, 0.55, 0.5318, 0.6, 0.5448, 0.6, 0.5448, 0.55, 0.5318, 0.9501, 0.8122, 0.8998, 0.9361, 0.8998, 0.9361, 0.9501, 0.8122, 0.2998, 0.9361, 0.2501, 0.8122, 0.2501, 0.8122, 0.2998, 0.9361, 0.65, 0.5538, 0.6, 0.5704, 0.6, 0.5704, 0.65, 0.5538, 0.9002, 0.8882, 0.9499, 0.7645, 0.9499, 0.7645, 0.9002, 0.8882, 0.2499, 0.7645, 0.3002, 0.8882, 0.3002, 0.8882, 0.2499, 0.7645, 0.6, 0.5448, 0.65, 0.5318, 0.65, 0.5318, 0.6, 0.5448, 1.0, 0.9361, 0.9501, 0.8122, 0.9501, 0.8122, 1.0, 0.9361, 0.3501, 0.8122, 0.2998, 0.9361, 0.2998, 0.9361, 0.3501, 0.8122, 0.7, 0.5704, 0.65, 0.5538, 0.65, 0.5538, 0.7, 0.5704, 0.05, 0.5538, -9.628e-07, 0.5704, -9.628e-07, 0.5704, 0.05, 0.5538, 0.9499, 0.7645, 0.9998, 0.8882, 0.9998, 0.8882, 0.9499, 0.7645, 0.3002, 0.8882, 0.3499, 0.7645, 0.3499, 0.7645, 0.3002, 0.8882, 0.65, 0.5318, 0.7, 0.5448, 0.7, 0.5448, 0.65, 0.5318, 6.519e-07, 0.5448, 0.05, 0.5318, 0.05, 0.5318, 6.519e-07, 0.5448, 0.3998, 0.9361, 0.3501, 0.8122, 0.3501, 0.8122, 0.3998, 0.9361, 0.75, 0.5538, 0.7, 0.5704, 0.7, 0.5704, 0.75, 0.5538, 0.1, 0.5704, 0.05, 0.5538, 0.05, 0.5538, 0.1, 0.5704, 0.3499, 0.7645, 0.4002, 0.8882, 0.4002, 0.8882, 0.3499, 0.7645, 0.7, 0.5448, 0.75, 0.5318, 0.75, 0.5318, 0.7, 0.5448, 0.05, 0.5318, 0.1, 0.5448, 0.1, 0.5448, 0.05, 0.5318, 0.4501, 0.8122, 0.3998, 0.9361, 0.3998, 0.9361, 0.4501, 0.8122, 0.8, 0.5704, 0.75, 0.5538, 0.75, 0.5538, 0.8, 0.5704, 0.15, 0.5538, 0.1, 0.5704, 0.1, 0.5704, 0.15, 0.5538, 0.4002, 0.8882, 0.4499, 0.7645, 0.4499, 0.7645, 0.4002, 0.8882, 0.75, 0.5318, 0.8, 0.5448, 0.8, 0.5448, 0.75, 0.5318, 0.1, 0.5448, 0.15, 0.5318, 0.15, 0.5318, 0.1, 0.5448, 0.4998, 0.9361, 0.4501, 0.8122, 0.4501, 0.8122, 0.4998, 0.9361, 0.85, 0.5538, 0.8, 0.5704, 0.8, 0.5704, 0.85, 0.5538, 0.2, 0.5704, 0.15, 0.5538, 0.15, 0.5538, 0.2, 0.5704, 0.4499, 0.7645, 0.5002, 0.8882, 0.5002, 0.8882, 0.4499, 0.7645, 0.8, 0.5448, 0.85, 0.5318, 0.85, 0.5318, 0.8, 0.5448, 0.15, 0.5318, 0.2, 0.5448, 0.2, 0.5448, 0.15, 0.5318, 0.5501, 0.8122, 0.4998, 0.9361, 0.4998, 0.9361, 0.5501, 0.8122, 0.9, 0.5704, 0.85, 0.5538, 0.85, 0.5538, 0.9, 0.5704, 0.25, 0.5538, 0.2, 0.5704, 0.2, 0.5704, 0.25, 0.5538, 0.5002, 0.8882, 0.5499, 0.7645, 0.5499, 0.7645, 0.5002, 0.8882])
me_cylinder.materials.append(mat_material_001)
me_cylinder.materials.append(mat_material_002)
me_cylinder.materials.append(mat_material_003)
me_cylinder.use_remesh_fix_poles = True
me_cylinder.use_remesh_preserve_attributes = False
me_cylinder.use_mirror_vertex_groups = False
me_cylinder.update()

# ---- objects
ob_light = bpy.data.objects.new('Light', light_light)
ob_camera = bpy.data.objects.new('Camera', cam_camera)
ob_fall_guys_crown = bpy.data.objects.new('Fall Guys Crown', me_cylinder)

# ---- transforms, parenting, visibility, modifiers, constraints
ob_light.location = (4.076, 1.005, 5.904)
ob_light.rotation_euler = (0.6503, 0.05522, 1.866)
ob_light.lock_rotations_4d = False
ob_light.empty_display_type = 'ARROWS'
ob_light.color = (0.0, 0.0, 0.0, 0.0)
ob_light.lineart.crease_threshold = 0.0
ob_camera.location = (0.3438, -7.029, -1.651)
ob_camera.rotation_euler = (1.801, 6.01e-07, 0.04887)
ob_camera.lock_rotations_4d = False
ob_camera.empty_display_type = 'ARROWS'
ob_camera.color = (0.0, 0.0, 0.0, 0.0)
ob_camera.display_type = 'WIRE'
ob_camera.lineart.crease_threshold = 0.0
ob_fall_guys_crown.location = (0.0, 0.0, 0.0)
ob_fall_guys_crown.scale = (0.8494, 0.8494, 0.4724)
ob_fall_guys_crown.lineart.crease_threshold = 0.0
_m = ob_fall_guys_crown.modifiers.new('Auto Smooth', 'NODES')
_m.node_group = ng_auto_smooth
_gi = [s.identifier for s in ng_auto_smooth.interface.items_tree if s.item_type == 'SOCKET' and s.in_out == 'INPUT']
_m[_gi[1]] = 0.5236  # Angle

# ---- collection membership
col_collection.objects.link(ob_light)
col_collection.objects.link(ob_camera)
col_collection.objects.link(ob_fall_guys_crown)

# ---- scene / render settings (as saved in the file)
scene.camera = ob_camera
scene.frame_start = 1; scene.frame_end = 250; scene.frame_set(1)
scene.render.engine = 'BLENDER_EEVEE_NEXT'
scene.cycles.samples = 128
scene.cycles.sampling_pattern = 'TABULATED_SOBOL'
scene.cycles.use_adaptive_sampling = False
scene.cycles.use_light_tree = False
scene.eevee.use_gtao = True
scene.view_settings.view_transform = 'Filmic'
bpy.context.view_layer.update()
